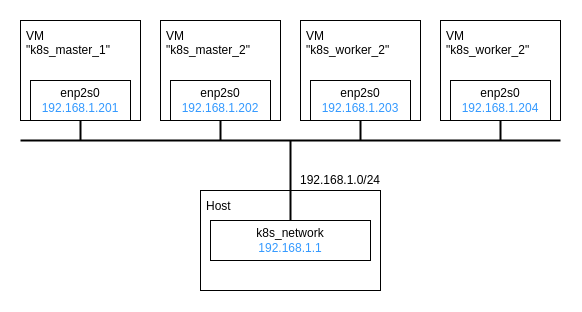

The diagram above was exported from draw.io. Its source (the exported page's mxGraphModel, read from the mxfile embedded in the PNG):
<mxGraphModel dx="1595" dy="698" grid="1" gridSize="10" guides="1" tooltips="1" connect="1" arrows="1" fold="1" page="1" pageScale="1" pageWidth="827" pageHeight="1169" math="0" shadow="0">
  <root>
    <mxCell id="0" />
    <mxCell id="1" parent="0" />
    <mxCell id="tG38XKXG_G4PrJlP_fJg-17" value="" style="rounded=0;whiteSpace=wrap;html=1;strokeColor=none;" parent="1" vertex="1">
      <mxGeometry x="-580" y="30" width="580" height="310" as="geometry" />
    </mxCell>
    <mxCell id="CdVEtX-ss27-gKUcnOvj-1" value="Host" style="rounded=0;whiteSpace=wrap;html=1;align=left;verticalAlign=top;spacingLeft=4;spacingTop=2;" parent="1" vertex="1">
      <mxGeometry x="-380" y="220" width="180" height="100" as="geometry" />
    </mxCell>
    <mxCell id="CdVEtX-ss27-gKUcnOvj-26" style="edgeStyle=orthogonalEdgeStyle;rounded=0;orthogonalLoop=1;jettySize=auto;html=1;exitX=0.5;exitY=0;exitDx=0;exitDy=0;strokeColor=default;fontColor=#3399FF;endArrow=none;endFill=0;strokeWidth=2;" parent="1" source="CdVEtX-ss27-gKUcnOvj-2" edge="1">
      <mxGeometry relative="1" as="geometry">
        <mxPoint x="-290" y="170" as="targetPoint" />
      </mxGeometry>
    </mxCell>
    <mxCell id="CdVEtX-ss27-gKUcnOvj-2" value="k8s_network&lt;br&gt;&lt;font color=&quot;#3399ff&quot;&gt;192.168.1.1&lt;/font&gt;" style="rounded=0;whiteSpace=wrap;html=1;" parent="1" vertex="1">
      <mxGeometry x="-370" y="250" width="160" height="40" as="geometry" />
    </mxCell>
    <mxCell id="CdVEtX-ss27-gKUcnOvj-3" value="VM&lt;br&gt;&quot;k8s_master_1&quot;" style="rounded=0;whiteSpace=wrap;html=1;verticalAlign=top;align=left;spacingTop=2;spacingLeft=4;" parent="1" vertex="1">
      <mxGeometry x="-560" y="50" width="120" height="100" as="geometry" />
    </mxCell>
    <mxCell id="CdVEtX-ss27-gKUcnOvj-25" style="edgeStyle=orthogonalEdgeStyle;rounded=0;orthogonalLoop=1;jettySize=auto;html=1;exitX=0.5;exitY=1;exitDx=0;exitDy=0;strokeColor=default;fontColor=#3399FF;endArrow=none;endFill=0;strokeWidth=2;" parent="1" source="CdVEtX-ss27-gKUcnOvj-5" edge="1">
      <mxGeometry relative="1" as="geometry">
        <mxPoint x="-500" y="170" as="targetPoint" />
      </mxGeometry>
    </mxCell>
    <mxCell id="CdVEtX-ss27-gKUcnOvj-5" value="enp2s0 &lt;br&gt;&lt;font color=&quot;#3399ff&quot;&gt;192.168.1.201&lt;/font&gt;" style="rounded=0;whiteSpace=wrap;html=1;" parent="1" vertex="1">
      <mxGeometry x="-550" y="110" width="100" height="40" as="geometry" />
    </mxCell>
    <mxCell id="CdVEtX-ss27-gKUcnOvj-10" value="VM&lt;br&gt;&quot;k8s_master_2&quot;" style="rounded=0;whiteSpace=wrap;html=1;verticalAlign=top;align=left;spacingTop=2;spacingLeft=4;" parent="1" vertex="1">
      <mxGeometry x="-420" y="50" width="120" height="100" as="geometry" />
    </mxCell>
    <mxCell id="CdVEtX-ss27-gKUcnOvj-11" value="enp2s0 &lt;br&gt;&lt;font color=&quot;#3399ff&quot;&gt;192.168.1.202&lt;/font&gt;" style="rounded=0;whiteSpace=wrap;html=1;" parent="1" vertex="1">
      <mxGeometry x="-410" y="110" width="100" height="40" as="geometry" />
    </mxCell>
    <mxCell id="CdVEtX-ss27-gKUcnOvj-12" value="VM&lt;br&gt;&quot;k8s_worker_2&quot;" style="rounded=0;whiteSpace=wrap;html=1;verticalAlign=top;align=left;spacingTop=2;spacingLeft=4;" parent="1" vertex="1">
      <mxGeometry x="-280" y="50" width="120" height="100" as="geometry" />
    </mxCell>
    <mxCell id="CdVEtX-ss27-gKUcnOvj-23" style="edgeStyle=orthogonalEdgeStyle;rounded=0;orthogonalLoop=1;jettySize=auto;html=1;exitX=0.5;exitY=1;exitDx=0;exitDy=0;strokeColor=default;fontColor=#3399FF;endArrow=none;endFill=0;strokeWidth=2;" parent="1" source="CdVEtX-ss27-gKUcnOvj-13" edge="1">
      <mxGeometry relative="1" as="geometry">
        <mxPoint x="-220" y="170" as="targetPoint" />
      </mxGeometry>
    </mxCell>
    <mxCell id="CdVEtX-ss27-gKUcnOvj-13" value="enp2s0 &lt;br&gt;&lt;font color=&quot;#3399ff&quot;&gt;192.168.1.203&lt;/font&gt;" style="rounded=0;whiteSpace=wrap;html=1;" parent="1" vertex="1">
      <mxGeometry x="-270" y="110" width="100" height="40" as="geometry" />
    </mxCell>
    <mxCell id="CdVEtX-ss27-gKUcnOvj-22" value="" style="endArrow=none;html=1;rounded=0;strokeColor=default;fontColor=#3399FF;strokeWidth=2;" parent="1" edge="1">
      <mxGeometry width="50" height="50" relative="1" as="geometry">
        <mxPoint x="-560" y="170" as="sourcePoint" />
        <mxPoint x="-20" y="170" as="targetPoint" />
      </mxGeometry>
    </mxCell>
    <mxCell id="_snxV2do2sWlrfjyquUq-4" value="&lt;font&gt;192.168.1.0/24&lt;/font&gt;" style="rounded=0;whiteSpace=wrap;html=1;strokeColor=none;fillColor=none;fontColor=default;" parent="1" vertex="1">
      <mxGeometry x="-290" y="200" width="100" height="20" as="geometry" />
    </mxCell>
    <mxCell id="rDbMOlogpKYE8GJDS35U-2" value="VM&lt;br&gt;&quot;k8s_worker_2&quot;" style="rounded=0;whiteSpace=wrap;html=1;verticalAlign=top;align=left;spacingTop=2;spacingLeft=4;" vertex="1" parent="1">
      <mxGeometry x="-140" y="50" width="120" height="100" as="geometry" />
    </mxCell>
    <mxCell id="rDbMOlogpKYE8GJDS35U-3" value="enp2s0 &lt;br&gt;&lt;font color=&quot;#3399ff&quot;&gt;192.168.1.204&lt;/font&gt;" style="rounded=0;whiteSpace=wrap;html=1;" vertex="1" parent="1">
      <mxGeometry x="-130" y="110" width="100" height="40" as="geometry" />
    </mxCell>
    <mxCell id="rDbMOlogpKYE8GJDS35U-5" style="edgeStyle=orthogonalEdgeStyle;rounded=0;orthogonalLoop=1;jettySize=auto;html=1;exitX=0.5;exitY=1;exitDx=0;exitDy=0;strokeColor=default;fontColor=#3399FF;endArrow=none;endFill=0;strokeWidth=2;" edge="1" parent="1" source="rDbMOlogpKYE8GJDS35U-3">
      <mxGeometry relative="1" as="geometry">
        <mxPoint x="-80" y="170" as="targetPoint" />
        <mxPoint x="-210" y="160" as="sourcePoint" />
      </mxGeometry>
    </mxCell>
    <mxCell id="rDbMOlogpKYE8GJDS35U-6" style="edgeStyle=orthogonalEdgeStyle;rounded=0;orthogonalLoop=1;jettySize=auto;html=1;exitX=0.5;exitY=1;exitDx=0;exitDy=0;strokeColor=default;fontColor=#3399FF;endArrow=none;endFill=0;strokeWidth=2;" edge="1" parent="1" source="CdVEtX-ss27-gKUcnOvj-11">
      <mxGeometry relative="1" as="geometry">
        <mxPoint x="-360" y="170" as="targetPoint" />
        <mxPoint x="-210" y="160" as="sourcePoint" />
      </mxGeometry>
    </mxCell>
  </root>
</mxGraphModel>